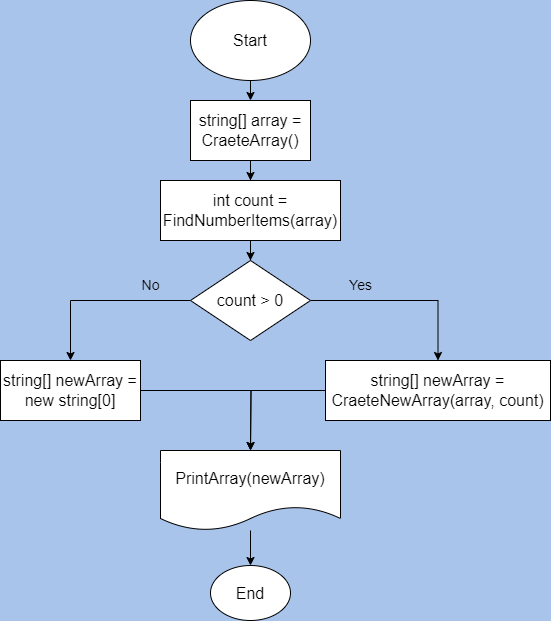

The diagram above was exported from draw.io. Its source (the exported page's mxGraphModel, read from the mxfile embedded in the PNG):
<mxGraphModel dx="1050" dy="551" grid="1" gridSize="10" guides="1" tooltips="1" connect="1" arrows="1" fold="1" page="1" pageScale="1" pageWidth="827" pageHeight="1169" background="#A9C4EB" math="0" shadow="0">
  <root>
    <mxCell id="0" />
    <mxCell id="1" parent="0" />
    <mxCell id="pAteVjlHsnCK1_YAv7-0-5" value="" style="edgeStyle=orthogonalEdgeStyle;rounded=0;orthogonalLoop=1;jettySize=auto;html=1;fontSize=16;" edge="1" parent="1" source="pAteVjlHsnCK1_YAv7-0-1">
      <mxGeometry relative="1" as="geometry">
        <mxPoint x="380" y="120" as="targetPoint" />
      </mxGeometry>
    </mxCell>
    <mxCell id="pAteVjlHsnCK1_YAv7-0-1" value="Start" style="ellipse;whiteSpace=wrap;html=1;fontSize=16;" vertex="1" parent="1">
      <mxGeometry x="320" y="20" width="120" height="80" as="geometry" />
    </mxCell>
    <mxCell id="pAteVjlHsnCK1_YAv7-0-13" value="" style="edgeStyle=orthogonalEdgeStyle;rounded=0;orthogonalLoop=1;jettySize=auto;html=1;fontSize=16;" edge="1" parent="1" source="pAteVjlHsnCK1_YAv7-0-6" target="pAteVjlHsnCK1_YAv7-0-12">
      <mxGeometry relative="1" as="geometry" />
    </mxCell>
    <mxCell id="pAteVjlHsnCK1_YAv7-0-6" value="int count = FindNumberItems(array)" style="whiteSpace=wrap;html=1;fontSize=16;" vertex="1" parent="1">
      <mxGeometry x="290" y="200" width="180" height="60" as="geometry" />
    </mxCell>
    <mxCell id="pAteVjlHsnCK1_YAv7-0-11" value="" style="edgeStyle=orthogonalEdgeStyle;rounded=0;orthogonalLoop=1;jettySize=auto;html=1;fontSize=16;" edge="1" parent="1" source="pAteVjlHsnCK1_YAv7-0-10" target="pAteVjlHsnCK1_YAv7-0-6">
      <mxGeometry relative="1" as="geometry" />
    </mxCell>
    <mxCell id="pAteVjlHsnCK1_YAv7-0-10" value="string[] array = CraeteArray()" style="rounded=0;whiteSpace=wrap;html=1;fontSize=16;" vertex="1" parent="1">
      <mxGeometry x="320" y="120" width="120" height="60" as="geometry" />
    </mxCell>
    <mxCell id="pAteVjlHsnCK1_YAv7-0-15" value="" style="edgeStyle=orthogonalEdgeStyle;rounded=0;orthogonalLoop=1;jettySize=auto;html=1;fontSize=16;" edge="1" parent="1" source="pAteVjlHsnCK1_YAv7-0-12" target="pAteVjlHsnCK1_YAv7-0-14">
      <mxGeometry relative="1" as="geometry" />
    </mxCell>
    <mxCell id="pAteVjlHsnCK1_YAv7-0-17" value="" style="edgeStyle=orthogonalEdgeStyle;rounded=0;orthogonalLoop=1;jettySize=auto;html=1;fontSize=16;" edge="1" parent="1" source="pAteVjlHsnCK1_YAv7-0-12" target="pAteVjlHsnCK1_YAv7-0-16">
      <mxGeometry relative="1" as="geometry" />
    </mxCell>
    <mxCell id="pAteVjlHsnCK1_YAv7-0-12" value="count &amp;gt; 0" style="rhombus;whiteSpace=wrap;html=1;fontSize=16;" vertex="1" parent="1">
      <mxGeometry x="320" y="280" width="120" height="80" as="geometry" />
    </mxCell>
    <mxCell id="pAteVjlHsnCK1_YAv7-0-20" style="edgeStyle=orthogonalEdgeStyle;rounded=0;orthogonalLoop=1;jettySize=auto;html=1;entryX=0.5;entryY=0;entryDx=0;entryDy=0;fontSize=16;" edge="1" parent="1" source="pAteVjlHsnCK1_YAv7-0-14">
      <mxGeometry relative="1" as="geometry">
        <mxPoint x="380" y="470" as="targetPoint" />
      </mxGeometry>
    </mxCell>
    <mxCell id="pAteVjlHsnCK1_YAv7-0-14" value="string[] newArray = CraeteNewArray(array, count)" style="whiteSpace=wrap;html=1;fontSize=16;" vertex="1" parent="1">
      <mxGeometry x="455" y="380" width="225" height="60" as="geometry" />
    </mxCell>
    <mxCell id="pAteVjlHsnCK1_YAv7-0-19" value="" style="edgeStyle=orthogonalEdgeStyle;rounded=0;orthogonalLoop=1;jettySize=auto;html=1;fontSize=16;" edge="1" parent="1" source="pAteVjlHsnCK1_YAv7-0-16">
      <mxGeometry relative="1" as="geometry">
        <mxPoint x="380" y="470" as="targetPoint" />
      </mxGeometry>
    </mxCell>
    <mxCell id="pAteVjlHsnCK1_YAv7-0-16" value="string[] newArray = new string[0]" style="whiteSpace=wrap;html=1;fontSize=16;" vertex="1" parent="1">
      <mxGeometry x="130" y="380" width="140" height="60" as="geometry" />
    </mxCell>
    <mxCell id="pAteVjlHsnCK1_YAv7-0-23" value="" style="edgeStyle=orthogonalEdgeStyle;rounded=0;orthogonalLoop=1;jettySize=auto;html=1;fontSize=16;" edge="1" parent="1" source="pAteVjlHsnCK1_YAv7-0-21" target="pAteVjlHsnCK1_YAv7-0-22">
      <mxGeometry relative="1" as="geometry" />
    </mxCell>
    <mxCell id="pAteVjlHsnCK1_YAv7-0-21" value="PrintArray(newArray)" style="shape=document;whiteSpace=wrap;html=1;boundedLbl=1;fontSize=16;" vertex="1" parent="1">
      <mxGeometry x="290" y="470" width="180" height="80" as="geometry" />
    </mxCell>
    <mxCell id="pAteVjlHsnCK1_YAv7-0-22" value="End" style="ellipse;whiteSpace=wrap;html=1;fontSize=16;" vertex="1" parent="1">
      <mxGeometry x="340" y="585" width="80" height="55" as="geometry" />
    </mxCell>
    <mxCell id="pAteVjlHsnCK1_YAv7-0-24" value="Yes" style="text;html=1;align=center;verticalAlign=middle;resizable=0;points=[];autosize=1;strokeColor=none;fillColor=none;fontSize=14;" vertex="1" parent="1">
      <mxGeometry x="465" y="290" width="50" height="30" as="geometry" />
    </mxCell>
    <mxCell id="pAteVjlHsnCK1_YAv7-0-25" value="No" style="text;html=1;align=center;verticalAlign=middle;resizable=0;points=[];autosize=1;strokeColor=none;fillColor=none;fontSize=14;" vertex="1" parent="1">
      <mxGeometry x="260" y="290" width="40" height="30" as="geometry" />
    </mxCell>
  </root>
</mxGraphModel>